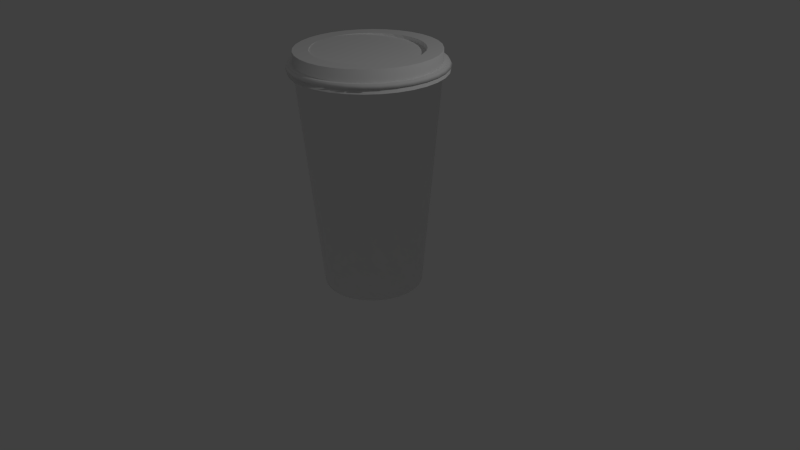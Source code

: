 # Source: cup.blend  (saved by Blender 2.72.0; exported with 4.5.12 LTS)
import bpy
from mathutils import Matrix  # noqa: F401  (used for matrix-valued properties, if any)

bpy.ops.wm.read_factory_settings(use_empty=True)
scene = bpy.context.scene
scene.name = 'Scene'

# ---- collections
col_collection_1 = bpy.data.collections.new('Collection 1'); scene.collection.children.link(col_collection_1)

# ---- materials (node trees are filled in below, after node groups)
mat_material_003 = bpy.data.materials.new('Material.003')
mat_material_003.alpha_threshold = 0.0
mat_material_003.use_transparent_shadow = False
mat_material_003.diffuse_color = (1.0, 1.0, 1.0, 1.0)
mat_material_003.roughness = 0.5

# ---- material node trees

# ---- world
world_world = bpy.data.worlds.new('World'); scene.world = world_world
world_world.color = (0.05088, 0.05088, 0.05088)
world_world.use_sun_shadow = False
world_world.sun_shadow_jitter_overblur = 0.0
world_world.cycles.sampling_method = 'MANUAL'
world_world.cycles.sample_map_resolution = 256

# ---- cameras
cam_camera = bpy.data.cameras.new('Camera')
cam_camera.clip_end = 100.0
cam_camera.lens = 35.0
cam_camera.sensor_width = 32.0
cam_camera.sensor_height = 18.0
cam_camera.ortho_scale = 7.314
cam_camera.dof.focus_distance = 0.0
cam_camera.dof.aperture_fstop = 128.0

# ---- lights
light_lamp = bpy.data.lights.new('Lamp', 'POINT')
light_lamp.transmission_factor = 0.0
light_lamp.cutoff_distance = 30.0
light_lamp.energy = 100.0
light_lamp.shadow_buffer_clip_start = 1.001
light_lamp.shadow_soft_size = 0.1
light_lamp.shadow_maximum_resolution = 0.006
light_lamp.use_absolute_resolution = True
light_lamp.cycles.use_multiple_importance_sampling = False

# ---- meshes
me_cylinder = bpy.data.meshes.new('Cylinder')
me_cylinder.from_pydata([(-0.2177, 1.188, -2.634), (-0.2177, 1.59, 1.865), (-0.02266, 1.168, -2.634), (0.05579, 1.563, 1.865), (0.1649, 1.111, -2.634), (0.3188, 1.483, 1.865), (0.3378, 1.019, -2.634), (0.5612, 1.353, 1.865), (0.4894, 0.8946, -2.634), (0.7737, 1.179, 1.865), (0.6137, 0.7431, -2.634), (0.948, 0.9665, 1.865), (0.7061, 0.5702, -2.634), (1.078, 0.7241, 1.865), (0.763, 0.3826, -2.634), (1.157, 0.4611, 1.865), (0.7823, 0.1875, -2.634), (1.184, 0.1875, 1.865), (0.763, -0.007554, -2.634), (1.157, -0.086, 1.865), (0.7061, -0.1951, -2.634), (1.078, -0.349, 1.865), (0.6137, -0.368, -2.634), (0.948, -0.5914, 1.865), (0.4894, -0.5196, -2.634), (0.7737, -0.8039, 1.865), (0.3378, -0.6439, -2.634), (0.5612, -0.9783, 1.865), (0.1649, -0.7363, -2.634), (0.3188, -1.108, 1.865), (-0.02266, -0.7932, -2.634), (0.05579, -1.188, 1.865), (-0.2177, -0.8125, -2.634), (-0.2177, -1.215, 1.865), (-0.4128, -0.7932, -2.634), (-0.4913, -1.188, 1.865), (-0.6004, -0.7363, -2.634), (-0.7543, -1.108, 1.865), (-0.7733, -0.6439, -2.634), (-0.9967, -0.9783, 1.865), (-0.9249, -0.5196, -2.634), (-1.209, -0.8039, 1.865), (-1.049, -0.368, -2.634), (-1.384, -0.5914, 1.865), (-1.142, -0.1951, -2.634), (-1.513, -0.349, 1.865), (-1.199, -0.007554, -2.634), (-1.593, -0.086, 1.865), (-1.218, 0.1875, -2.634), (-1.62, 0.1875, 1.865), (-1.199, 0.3826, -2.634), (-1.593, 0.4611, 1.865), (-1.142, 0.5702, -2.634), (-1.513, 0.7241, 1.865), (-1.049, 0.7431, -2.634), (-1.384, 0.9665, 1.865), (-0.9249, 0.8946, -2.634), (-1.209, 1.179, 1.865), (-0.7733, 1.019, -2.634), (-0.9967, 1.353, 1.865), (-0.6004, 1.111, -2.634), (-0.7543, 1.483, 1.865), (-0.4128, 1.168, -2.634), (-0.4913, 1.563, 1.865), (-0.5147, 1.698, 1.78), (-0.801, 1.611, 1.78), (-1.065, 1.47, 1.78), (-1.296, 1.281, 1.78), (-1.486, 1.049, 1.78), (-1.627, 0.7854, 1.78), (-1.714, 0.4991, 1.78), (-1.743, 0.2013, 1.78), (-1.714, -0.09645, 1.78), (-1.627, -0.3828, 1.78), (-1.486, -0.6466, 1.78), (-1.296, -0.8779, 1.78), (-1.065, -1.068, 1.78), (-0.801, -1.209, 1.78), (-0.5147, -1.296, 1.78), (-0.217, -1.325, 1.78), (0.08077, -1.296, 1.78), (0.3671, -1.209, 1.78), (0.6309, -1.068, 1.78), (0.8622, -0.8779, 1.78), (1.052, -0.6466, 1.78), (1.193, -0.3828, 1.78), (1.28, -0.09645, 1.78), (1.309, 0.2013, 1.78), (1.28, 0.4991, 1.78), (1.193, 0.7854, 1.78), (1.052, 1.049, 1.78), (0.8622, 1.281, 1.78), (0.6309, 1.47, 1.78), (0.3671, 1.611, 1.78), (0.08077, 1.698, 1.78), (-0.217, 1.728, 1.78), (-0.5147, 1.698, 1.78), (-0.801, 1.611, 1.78), (-1.065, 1.47, 1.78), (-1.296, 1.281, 1.78), (-1.486, 1.049, 1.78), (-1.627, 0.7854, 1.78), (-1.714, 0.4991, 1.78), (-1.743, 0.2013, 1.78), (-1.714, -0.09645, 1.78), (-1.627, -0.3828, 1.78), (-1.486, -0.6466, 1.78), (-1.296, -0.8779, 1.78), (-1.065, -1.068, 1.78), (-0.801, -1.209, 1.78), (-0.5147, -1.296, 1.78), (-0.217, -1.325, 1.78), (0.08077, -1.296, 1.78), (0.3671, -1.209, 1.78), (0.6309, -1.068, 1.78), (0.8622, -0.8779, 1.78), (1.052, -0.6466, 1.78), (1.193, -0.3828, 1.78), (1.28, -0.09645, 1.78), (1.309, 0.2013, 1.78), (1.28, 0.4991, 1.78), (1.193, 0.7854, 1.78), (1.052, 1.049, 1.78), (0.8622, 1.281, 1.78), (0.6309, 1.47, 1.78), (0.3671, 1.611, 1.78), (0.08077, 1.698, 1.78), (-0.217, 1.728, 1.78), (-0.5147, 1.698, 1.78), (-0.801, 1.611, 1.78), (-1.065, 1.47, 1.78), (-1.296, 1.281, 1.78), (-1.486, 1.049, 1.78), (-1.627, 0.7854, 1.78), (-1.714, 0.4991, 1.78), (-1.743, 0.2013, 1.78), (-1.714, -0.09645, 1.78), (-1.627, -0.3828, 1.78), (-1.486, -0.6466, 1.78), (-1.296, -0.8779, 1.78), (-1.065, -1.068, 1.78), (-0.801, -1.209, 1.78), (-0.5147, -1.296, 1.78), (-0.217, -1.325, 1.78), (0.08077, -1.296, 1.78), (0.3671, -1.209, 1.78), (0.6309, -1.068, 1.78), (0.8622, -0.8779, 1.78), (1.052, -0.6466, 1.78), (1.193, -0.3828, 1.78), (1.28, -0.09645, 1.78), (1.309, 0.2013, 1.78), (1.28, 0.4991, 1.78), (1.193, 0.7854, 1.78), (1.052, 1.049, 1.78), (0.8622, 1.281, 1.78), (0.6309, 1.47, 1.78), (0.3671, 1.611, 1.78), (0.08077, 1.698, 1.78), (-0.217, 1.728, 1.78), (-0.5147, 1.698, 1.78), (-0.801, 1.611, 1.78), (-1.065, 1.47, 1.78), (-1.296, 1.281, 1.78), (-1.486, 1.049, 1.78), (-1.627, 0.7854, 1.78), (-1.714, 0.4991, 1.78), (-1.743, 0.2013, 1.78), (-1.714, -0.09645, 1.78), (-1.627, -0.3828, 1.78), (-1.486, -0.6466, 1.78), (-1.296, -0.8779, 1.78), (-1.065, -1.068, 1.78), (-0.801, -1.209, 1.78), (-0.5147, -1.296, 1.78), (-0.217, -1.325, 1.78), (0.08077, -1.296, 1.78), (0.3671, -1.209, 1.78), (0.6309, -1.068, 1.78), (0.8622, -0.8779, 1.78), (1.052, -0.6466, 1.78), (1.193, -0.3828, 1.78), (1.28, -0.09645, 1.78), (1.309, 0.2013, 1.78), (1.28, 0.4991, 1.78), (1.193, 0.7854, 1.78), (1.052, 1.049, 1.78), (0.8622, 1.281, 1.78), (0.6309, 1.47, 1.78), (0.3671, 1.611, 1.78), (0.08077, 1.698, 1.78), (-0.217, 1.728, 1.78), (-0.5147, 1.698, 1.78), (-0.801, 1.611, 1.78), (-1.065, 1.47, 1.78), (-1.296, 1.281, 1.78), (-1.486, 1.049, 1.78), (-1.627, 0.7854, 1.78), (-1.714, 0.4991, 1.78), (-1.743, 0.2013, 1.78), (-1.714, -0.09645, 1.78), (-1.627, -0.3828, 1.78), (-1.486, -0.6466, 1.78), (-1.296, -0.8779, 1.78), (-1.065, -1.068, 1.78), (-0.801, -1.209, 1.78), (-0.5147, -1.296, 1.78), (-0.217, -1.325, 1.78), (0.08077, -1.296, 1.78), (0.3671, -1.209, 1.78), (0.6309, -1.068, 1.78), (0.8622, -0.8779, 1.78), (1.052, -0.6466, 1.78), (1.193, -0.3828, 1.78), (1.28, -0.09645, 1.78), (1.309, 0.2013, 1.78), (1.28, 0.4991, 1.78), (1.193, 0.7854, 1.78), (1.052, 1.049, 1.78), (0.8622, 1.281, 1.78), (0.6309, 1.47, 1.78), (0.3671, 1.611, 1.78), (0.08077, 1.698, 1.78), (-0.217, 1.728, 1.78), (-0.2177, 1.59, 1.952), (0.05579, 1.563, 1.952), (0.3188, 1.483, 1.952), (0.5612, 1.353, 1.952), (0.7737, 1.179, 1.952), (0.948, 0.9665, 1.952), (1.078, 0.7241, 1.952), (1.157, 0.4611, 1.952), (1.184, 0.1875, 1.952), (1.157, -0.086, 1.952), (1.078, -0.349, 1.952), (0.948, -0.5914, 1.952), (0.7737, -0.8039, 1.952), (0.5612, -0.9783, 1.952), (0.3188, -1.108, 1.952), (0.05579, -1.188, 1.952), (-0.2177, -1.215, 1.952), (-0.4913, -1.188, 1.952), (-0.7543, -1.108, 1.952), (-0.9967, -0.9783, 1.952), (-1.209, -0.8039, 1.952), (-1.384, -0.5914, 1.952), (-1.513, -0.349, 1.952), (-1.593, -0.086, 1.952), (-1.62, 0.1875, 1.952), (-1.593, 0.4611, 1.952), (-1.513, 0.7241, 1.952), (-1.384, 0.9665, 1.952), (-1.209, 1.179, 1.952), (-0.9967, 1.353, 1.952), (-0.7543, 1.483, 1.952), (-0.4913, 1.563, 1.952), (-0.2177, 1.59, 2.187), (0.05579, 1.563, 2.187), (0.3188, 1.483, 2.187), (0.5612, 1.353, 2.187), (0.7737, 1.179, 2.187), (0.948, 0.9665, 2.187), (1.078, 0.7241, 2.187), (1.157, 0.4611, 2.187), (1.184, 0.1875, 2.187), (1.157, -0.086, 2.187), (1.078, -0.349, 2.187), (0.948, -0.5914, 2.187), (0.7737, -0.8039, 2.187), (0.5612, -0.9783, 2.187), (0.3188, -1.108, 2.187), (0.05579, -1.188, 2.187), (-0.2177, -1.215, 2.187), (-0.4913, -1.188, 2.187), (-0.7543, -1.108, 2.187), (-0.9967, -0.9783, 2.187), (-1.209, -0.8039, 2.187), (-1.384, -0.5914, 2.187), (-1.513, -0.349, 2.187), (-1.593, -0.086, 2.187), (-1.62, 0.1875, 2.187), (-1.593, 0.4611, 2.187), (-1.513, 0.7241, 2.187), (-1.384, 0.9665, 2.187), (-1.209, 1.179, 2.187), (-0.9967, 1.353, 2.187), (-0.7543, 1.483, 2.187), (-0.4913, 1.563, 2.187), (-0.2177, 1.669, 1.865), (0.07124, 1.64, 1.865), (0.3491, 1.556, 1.865), (0.6052, 1.419, 1.865), (0.8297, 1.235, 1.865), (1.014, 1.01, 1.865), (1.151, 0.7544, 1.865), (1.235, 0.4765, 1.865), (1.264, 0.1875, 1.865), (1.235, -0.1014, 1.865), (1.151, -0.3793, 1.865), (1.014, -0.6354, 1.865), (0.8297, -0.8599, 1.865), (0.6052, -1.044, 1.865), (0.3491, -1.181, 1.865), (0.07124, -1.265, 1.865), (-0.2177, -1.294, 1.865), (-0.5067, -1.265, 1.865), (-0.7846, -1.181, 1.865), (-1.041, -1.044, 1.865), (-1.265, -0.8599, 1.865), (-1.449, -0.6354, 1.865), (-1.586, -0.3793, 1.865), (-1.671, -0.1014, 1.865), (-1.699, 0.1875, 1.865), (-1.671, 0.4765, 1.865), (-1.586, 0.7544, 1.865), (-1.449, 1.01, 1.865), (-1.265, 1.235, 1.865), (-1.041, 1.419, 1.865), (-0.7846, 1.556, 1.865), (-0.5067, 1.64, 1.865), (-0.5188, -1.316, 1.778), (-0.2168, -1.345, 1.778), (-0.2176, 1.691, 1.957), (0.07548, 1.662, 1.957), (0.3573, 1.577, 1.957), (0.6171, 1.438, 1.957), (0.8447, 1.251, 1.957), (1.032, 1.023, 1.957), (1.17, 0.7636, 1.957), (1.256, 0.4818, 1.957), (1.285, 0.1887, 1.957), (1.256, -0.1044, 1.957), (1.17, -0.3862, 1.957), (1.032, -0.646, 1.957), (0.8447, -0.8737, 1.957), (0.6171, -1.061, 1.957), (0.3573, -1.199, 1.957), (0.07548, -1.285, 1.957), (-0.2176, -1.314, 1.957), (-0.5107, -1.285, 1.957), (-0.7926, -1.199, 1.957), (-1.052, -1.061, 1.957), (-1.28, -0.8737, 1.957), (-1.467, -0.646, 1.957), (-1.606, -0.3862, 1.957), (-1.691, -0.1044, 1.957), (-1.72, 0.1887, 1.957), (-1.691, 0.4818, 1.957), (-1.606, 0.7636, 1.957), (-1.467, 1.023, 1.957), (-1.28, 1.251, 1.957), (-1.052, 1.438, 1.957), (-0.7926, 1.577, 1.957), (-0.5107, 1.662, 1.957), (-0.2168, -1.345, 1.778), (-0.5188, -1.316, 1.778), (-0.2168, 1.751, 1.873), (0.08515, 1.721, 1.873), (0.3755, 1.633, 1.873), (0.6432, 1.49, 1.873), (0.8777, 1.297, 1.873), (1.07, 1.063, 1.873), (1.213, 0.7951, 1.873), (1.301, 0.5047, 1.873), (1.331, 0.2027, 1.873), (1.301, -0.09934, 1.873), (1.213, -0.3897, 1.873), (1.07, -0.6574, 1.873), (0.8777, -0.8919, 1.873), (0.6432, -1.084, 1.873), (0.3755, -1.227, 1.873), (0.08515, -1.316, 1.873), (-0.2168, -1.345, 1.873), (-0.5188, -1.316, 1.873), (-0.8092, -1.227, 1.873), (-1.077, -1.084, 1.873), (-1.311, -0.8919, 1.873), (-1.504, -0.6574, 1.873), (-1.647, -0.3897, 1.873), (-1.735, -0.09934, 1.873), (-1.765, 0.2027, 1.873), (-1.735, 0.5047, 1.873), (-1.647, 0.7951, 1.873), (-1.504, 1.063, 1.873), (-1.311, 1.297, 1.873), (-1.077, 1.49, 1.873), (-0.8092, 1.633, 1.873), (-0.5188, 1.721, 1.873), (-0.5147, 1.698, 1.874), (-0.801, 1.611, 1.874), (-1.065, 1.47, 1.874), (-1.296, 1.281, 1.874), (-1.486, 1.049, 1.874), (-1.627, 0.7854, 1.874), (-1.714, 0.4991, 1.874), (-1.743, 0.2013, 1.874), (-1.714, -0.09645, 1.874), (-1.627, -0.3828, 1.874), (-1.486, -0.6466, 1.874), (-1.296, -0.8779, 1.874), (-1.065, -1.068, 1.874), (-0.801, -1.209, 1.874), (-0.5147, -1.296, 1.874), (-0.217, -1.325, 1.874), (0.08077, -1.296, 1.874), (0.3671, -1.209, 1.874), (0.6309, -1.068, 1.874), (0.8622, -0.8779, 1.874), (1.052, -0.6466, 1.874), (1.193, -0.3828, 1.874), (1.28, -0.09645, 1.874), (1.309, 0.2013, 1.874), (1.28, 0.4991, 1.874), (1.193, 0.7854, 1.874), (1.052, 1.049, 1.874), (0.8622, 1.281, 1.874), (0.6309, 1.47, 1.874), (0.3671, 1.611, 1.874), (0.08077, 1.698, 1.874), (-0.217, 1.728, 1.874), (-0.5147, -1.296, 1.78), (-0.217, -1.325, 1.78), (-0.5067, 1.64, 1.956), (-0.7846, 1.556, 1.956), (-1.041, 1.419, 1.956), (-1.265, 1.235, 1.956), (-1.449, 1.01, 1.956), (-1.586, 0.7544, 1.956), (-1.671, 0.4765, 1.956), (-1.699, 0.1875, 1.956), (-1.671, -0.1014, 1.956), (-1.586, -0.3793, 1.956), (-1.449, -0.6354, 1.956), (-1.265, -0.8599, 1.956), (-1.041, -1.044, 1.956), (-0.7846, -1.181, 1.956), (-0.5067, -1.265, 1.956), (-0.2177, -1.294, 1.956), (0.07124, -1.265, 1.956), (0.3491, -1.181, 1.956), (0.6052, -1.044, 1.956), (0.8297, -0.8599, 1.956), (1.014, -0.6354, 1.956), (1.151, -0.3793, 1.956), (1.235, -0.1014, 1.956), (1.264, 0.1875, 1.956), (1.235, 0.4765, 1.956), (1.151, 0.7544, 1.956), (1.014, 1.01, 1.956), (0.8297, 1.235, 1.956), (0.6052, 1.419, 1.956), (0.3491, 1.556, 1.956), (0.07124, 1.64, 1.956), (-0.2177, 1.669, 1.956), (-0.217, -1.325, 1.78), (-0.5147, -1.296, 1.78), (-0.2177, 1.669, 1.956), (0.07124, 1.64, 1.956), (0.3491, 1.556, 1.956), (0.6052, 1.419, 1.956), (0.8297, 1.235, 1.956), (1.014, 1.01, 1.956), (1.151, 0.7544, 1.956), (1.235, 0.4765, 1.956), (1.264, 0.1875, 1.956), (1.235, -0.1014, 1.956), (1.151, -0.3793, 1.956), (1.014, -0.6354, 1.956), (0.8297, -0.8599, 1.956), (0.6052, -1.044, 1.956), (0.3491, -1.181, 1.956), (0.07124, -1.265, 1.956), (-0.2177, -1.294, 1.956), (-0.5067, -1.265, 1.956), (-0.7846, -1.181, 1.956), (-1.041, -1.044, 1.956), (-1.265, -0.8599, 1.956), (-1.449, -0.6354, 1.956), (-1.586, -0.3793, 1.956), (-1.671, -0.1014, 1.956), (-1.699, 0.1875, 1.956), (-1.671, 0.4765, 1.956), (-1.586, 0.7544, 1.956), (-1.449, 1.01, 1.956), (-1.265, 1.235, 1.956), (-1.041, 1.419, 1.956), (-0.7846, 1.556, 1.956), (-0.5067, 1.64, 1.956), (-0.217, 1.728, 1.78), (0.08077, 1.698, 1.78), (0.3671, 1.611, 1.78), (0.6309, 1.47, 1.78), (0.8622, 1.281, 1.78), (1.052, 1.049, 1.78), (1.193, 0.7854, 1.78), (1.28, 0.4991, 1.78), (1.309, 0.2013, 1.78), (1.28, -0.09645, 1.78), (1.193, -0.3828, 1.78), (1.052, -0.6466, 1.78), (0.8622, -0.8779, 1.78), (0.6309, -1.068, 1.78), (0.3671, -1.209, 1.78), (0.08077, -1.296, 1.78), (-0.217, -1.325, 1.78), (-0.5147, -1.296, 1.78), (-0.801, -1.209, 1.78), (-1.065, -1.068, 1.78), (-1.296, -0.8779, 1.78), (-1.486, -0.6466, 1.78), (-1.627, -0.3828, 1.78), (-1.714, -0.09645, 1.78), (-1.743, 0.2013, 1.78), (-1.714, 0.4991, 1.78), (-1.627, 0.7854, 1.78), (-1.486, 1.049, 1.78), (-1.296, 1.281, 1.78), (-1.065, 1.47, 1.78), (-0.801, 1.611, 1.78), (-0.5147, 1.698, 1.78), (-0.217, 1.728, 1.874), (0.08077, 1.698, 1.874), (0.3671, 1.611, 1.874), (0.6309, 1.47, 1.874), (0.8622, 1.281, 1.874), (1.052, 1.049, 1.874), (1.193, 0.7854, 1.874), (1.28, 0.4991, 1.874), (1.309, 0.2013, 1.874), (1.28, -0.09645, 1.874), (1.193, -0.3828, 1.874), (1.052, -0.6466, 1.874), (0.8622, -0.8779, 1.874), (0.6309, -1.068, 1.874), (0.3671, -1.209, 1.874), (0.08077, -1.296, 1.874), (-0.217, -1.325, 1.874), (-0.5147, -1.296, 1.874), (-0.801, -1.209, 1.874), (-1.065, -1.068, 1.874), (-1.296, -0.8779, 1.874), (-1.486, -0.6466, 1.874), (-1.627, -0.3828, 1.874), (-1.714, -0.09645, 1.874), (-1.743, 0.2013, 1.874), (-1.714, 0.4991, 1.874), (-1.627, 0.7854, 1.874), (-1.486, 1.049, 1.874), (-1.296, 1.281, 1.874), (-1.065, 1.47, 1.874), (-0.801, 1.611, 1.874), (-0.5147, 1.698, 1.874), (-0.2177, 1.285, 2.187), (-0.003594, 1.264, 2.187), (0.2023, 1.202, 2.187), (0.3921, 1.1, 2.187), (0.5585, 0.9637, 2.187), (0.695, 0.7974, 2.187), (0.7964, 0.6076, 2.187), (0.8589, 0.4017, 2.187), (0.88, 0.1875, 2.187), (0.8589, -0.02662, 2.187), (0.7964, -0.2325, 2.187), (0.695, -0.4223, 2.187), (0.5585, -0.5887, 2.187), (0.3921, -0.7252, 2.187), (0.2023, -0.8266, 2.187), (-0.003594, -0.8891, 2.187), (-0.2177, -0.9102, 2.187), (-0.4319, -0.8891, 2.187), (-0.6378, -0.8266, 2.187), (-0.8276, -0.7252, 2.187), (-0.9939, -0.5887, 2.187), (-1.13, -0.4223, 2.187), (-1.232, -0.2325, 2.187), (-1.294, -0.02662, 2.187), (-1.315, 0.1875, 2.187), (-1.294, 0.4017, 2.187), (-1.232, 0.6076, 2.187), (-1.13, 0.7974, 2.187), (-0.9939, 0.9637, 2.187), (-0.8276, 1.1, 2.187), (-0.6378, 1.202, 2.187), (-0.4319, 1.264, 2.187), (-0.1745, 1.284, 2.103), (0.03821, 1.255, 2.089), (0.2411, 1.184, 2.076), (0.4263, 1.075, 2.065), (0.5868, 0.9321, 2.055), (0.7163, 0.7604, 2.048), (0.81, 0.5667, 2.043), (0.8641, 0.3585, 2.041), (0.8767, 0.1437, 2.042), (0.8472, -0.06947, 2.045), (0.7768, -0.2727, 2.051), (0.6682, -0.4583, 2.06), (0.5256, -0.619, 2.07), (0.3543, -0.7488, 2.083), (0.1611, -0.8426, 2.096), (-0.04667, -0.8968, 2.11), (-0.261, -0.9093, 2.124), (-0.4737, -0.8796, 2.138), (-0.6766, -0.809, 2.151), (-0.8618, -0.7, 2.163), (-1.022, -0.557, 2.172), (-1.152, -0.3853, 2.18), (-1.245, -0.1917, 2.185), (-1.3, 0.01659, 2.187), (-1.312, 0.2314, 2.186), (-1.283, 0.4445, 2.182), (-1.212, 0.6478, 2.176), (-1.104, 0.8334, 2.168), (-0.961, 0.9941, 2.157), (-0.7898, 1.124, 2.145), (-0.5966, 1.218, 2.132), (-0.3888, 1.272, 2.118)], [], [(0, 1, 3, 2), (2, 3, 5, 4), (4, 5, 7, 6), (6, 7, 9, 8), (8, 9, 11, 10), (10, 11, 13, 12), (12, 13, 15, 14), (14, 15, 17, 16), (16, 17, 19, 18), (18, 19, 21, 20), (20, 21, 23, 22), (22, 23, 25, 24), (24, 25, 27, 26), (26, 27, 29, 28), (28, 29, 31, 30), (30, 31, 33, 32), (32, 33, 35, 34), (34, 35, 37, 36), (36, 37, 39, 38), (38, 39, 41, 40), (40, 41, 43, 42), (42, 43, 45, 44), (44, 45, 47, 46), (46, 47, 49, 48), (48, 49, 51, 50), (50, 51, 53, 52), (52, 53, 55, 54), (54, 55, 57, 56), (56, 57, 59, 58), (58, 59, 61, 60), (62, 63, 1, 0), (60, 61, 63, 62), (0, 2, 4, 6, 8, 10, 12, 14, 16, 18, 20, 22, 24, 26, 28, 30, 32, 34, 36, 38, 40, 42, 44, 46, 48, 50, 52, 54, 56, 58, 60, 62), (109, 110, 78, 77), (98, 99, 67, 66), (118, 119, 87, 86), (107, 108, 76, 75), (96, 97, 65, 64), (116, 117, 85, 84), (105, 106, 74, 73), (114, 115, 83, 82), (125, 126, 94, 93), (103, 104, 72, 71), (112, 113, 81, 80), (123, 124, 92, 91), (101, 102, 70, 69), (121, 122, 90, 89), (110, 111, 79, 78), (99, 100, 68, 67), (119, 120, 88, 87), (108, 109, 77, 76), (97, 98, 66, 65), (117, 118, 86, 85), (106, 107, 75, 74), (127, 96, 64, 95), (115, 116, 84, 83), (126, 127, 95, 94), (104, 105, 73, 72), (113, 114, 82, 81), (124, 125, 93, 92), (102, 103, 71, 70), (111, 112, 80, 79), (122, 123, 91, 90), (66, 67, 516, 517), (143, 144, 112, 111), (154, 155, 123, 122), (132, 133, 101, 100), (146, 147, 115, 114), (157, 158, 126, 125), (135, 136, 104, 103), (149, 150, 118, 117), (138, 139, 107, 106), (159, 128, 96, 127), (152, 153, 121, 120), (141, 142, 110, 109), (130, 131, 99, 98), (144, 145, 113, 112), (155, 156, 124, 123), (133, 134, 102, 101), (147, 148, 116, 115), (136, 137, 105, 104), (150, 151, 119, 118), (139, 140, 108, 107), (128, 129, 97, 96), (153, 154, 122, 121), (142, 143, 111, 110), (131, 132, 100, 99), (145, 146, 114, 113), (156, 157, 125, 124), (134, 135, 103, 102), (148, 149, 117, 116), (137, 138, 106, 105), (151, 152, 120, 119), (158, 159, 127, 126), (140, 141, 109, 108), (100, 101, 69, 68), (129, 130, 98, 97), (161, 162, 130, 129), (172, 173, 141, 140), (190, 191, 159, 158), (183, 184, 152, 151), (169, 170, 138, 137), (180, 181, 149, 148), (166, 167, 135, 134), (188, 189, 157, 156), (177, 178, 146, 145), (163, 164, 132, 131), (174, 175, 143, 142), (185, 186, 154, 153), (160, 161, 129, 128), (171, 172, 140, 139), (182, 183, 151, 150), (168, 169, 137, 136), (179, 180, 148, 147), (165, 166, 134, 133), (187, 188, 156, 155), (176, 177, 145, 144), (162, 163, 131, 130), (173, 174, 142, 141), (184, 185, 153, 152), (191, 160, 128, 159), (170, 171, 139, 138), (181, 182, 150, 149), (167, 168, 136, 135), (189, 190, 158, 157), (178, 179, 147, 146), (164, 165, 133, 132), (186, 187, 155, 154), (175, 176, 144, 143), (193, 194, 162, 161), (204, 205, 173, 172), (222, 223, 191, 190), (215, 216, 184, 183), (201, 202, 170, 169), (212, 213, 181, 180), (198, 199, 167, 166), (220, 221, 189, 188), (209, 210, 178, 177), (195, 196, 164, 163), (206, 207, 175, 174), (217, 218, 186, 185), (192, 193, 161, 160), (203, 204, 172, 171), (214, 215, 183, 182), (200, 201, 169, 168), (211, 212, 180, 179), (197, 198, 166, 165), (219, 220, 188, 187), (208, 209, 177, 176), (194, 195, 163, 162), (205, 206, 174, 173), (216, 217, 185, 184), (223, 192, 160, 191), (202, 203, 171, 170), (213, 214, 182, 181), (199, 200, 168, 167), (221, 222, 190, 189), (210, 211, 179, 178), (196, 197, 165, 164), (218, 219, 187, 186), (207, 208, 176, 175), (31, 29, 302, 303), (21, 19, 297, 298), (244, 245, 477, 476), (11, 9, 292, 293), (229, 230, 462, 461), (251, 252, 484, 483), (236, 237, 469, 468), (1, 63, 319, 288), (55, 53, 314, 315), (243, 244, 476, 475), (45, 43, 309, 310), (228, 229, 461, 460), (35, 33, 304, 305), (25, 23, 299, 300), (250, 251, 483, 482), (15, 13, 294, 295), (235, 236, 468, 467), (5, 3, 289, 290), (242, 243, 475, 474), (227, 228, 460, 459), (59, 57, 316, 317), (49, 47, 311, 312), (249, 250, 482, 481), (234, 235, 467, 466), (39, 37, 306, 307), (29, 27, 301, 302), (241, 242, 474, 473), (19, 17, 296, 297), (226, 227, 459, 458), (9, 7, 291, 292), (248, 249, 481, 480), (233, 234, 466, 465), (63, 61, 318, 319), (247, 246, 278, 279), (53, 51, 313, 314), (255, 224, 456, 487), (240, 241, 473, 472), (43, 41, 308, 309), (225, 226, 458, 457), (33, 31, 303, 304), (23, 21, 298, 299), (247, 248, 480, 479), (13, 11, 293, 294), (232, 233, 465, 464), (254, 255, 487, 486), (239, 240, 472, 471), (224, 225, 457, 456), (57, 55, 315, 316), (47, 45, 310, 311), (246, 247, 479, 478), (231, 232, 464, 463), (37, 35, 305, 306), (27, 25, 300, 301), (3, 1, 288, 289), (253, 254, 486, 485), (238, 239, 471, 470), (17, 15, 295, 296), (7, 5, 290, 291), (245, 246, 478, 477), (230, 231, 463, 462), (61, 59, 317, 318), (51, 49, 312, 313), (252, 253, 485, 484), (237, 238, 470, 469), (41, 39, 307, 308), (281, 280, 576, 577), (225, 224, 256, 257), (236, 235, 267, 268), (224, 255, 287, 256), (245, 244, 276, 277), (234, 233, 265, 266), (254, 253, 285, 286), (243, 242, 274, 275), (232, 231, 263, 264), (252, 251, 283, 284), (241, 240, 272, 273), (230, 229, 261, 262), (250, 249, 281, 282), (228, 227, 259, 260), (239, 238, 270, 271), (248, 247, 279, 280), (226, 225, 257, 258), (237, 236, 268, 269), (246, 245, 277, 278), (235, 234, 266, 267), (255, 254, 286, 287), (244, 243, 275, 276), (233, 232, 264, 265), (253, 252, 284, 285), (242, 241, 273, 274), (231, 230, 262, 263), (251, 250, 282, 283), (229, 228, 260, 261), (240, 239, 271, 272), (249, 248, 280, 281), (227, 226, 258, 259), (238, 237, 269, 270), (440, 439, 336, 335), (425, 424, 351, 350), (406, 407, 368, 369), (391, 392, 383, 384), (447, 446, 329, 328), (432, 431, 344, 343), (413, 414, 361, 362), (398, 399, 376, 377), (420, 455, 320, 355), (439, 438, 337, 336), (424, 423, 352, 351), (405, 406, 369, 370), (390, 391, 384, 385), (446, 445, 330, 329), (431, 430, 345, 344), (412, 413, 362, 363), (455, 454, 321, 320), (397, 398, 377, 378), (453, 452, 323, 322), (438, 437, 338, 337), (454, 421, 354, 321), (423, 422, 353, 352), (404, 405, 370, 371), (389, 390, 385, 386), (445, 444, 331, 330), (430, 429, 346, 345), (411, 412, 363, 364), (343, 344, 378, 377), (328, 329, 363, 362), (350, 351, 385, 384), (335, 336, 370, 369), (342, 343, 377, 376), (327, 328, 362, 361), (349, 350, 384, 383), (334, 335, 369, 368), (341, 342, 376, 375), (326, 327, 361, 360), (348, 349, 383, 382), (333, 334, 368, 367), (340, 341, 375, 374), (325, 326, 360, 359), (347, 348, 382, 381), (332, 333, 367, 366), (339, 340, 374, 373), (324, 325, 359, 358), (346, 347, 381, 380), (331, 332, 366, 365), (353, 322, 356, 387), (338, 339, 373, 372), (323, 324, 358, 357), (345, 346, 380, 379), (330, 331, 365, 364), (352, 353, 387, 386), (337, 338, 372, 371), (322, 323, 357, 356), (344, 345, 379, 378), (329, 330, 364, 363), (351, 352, 386, 385), (336, 337, 371, 370), (320, 321, 354, 355), (540, 539, 400, 399), (525, 524, 415, 414), (477, 478, 431, 432), (504, 505, 420, 421), (462, 463, 446, 447), (547, 546, 393, 392), (532, 531, 408, 407), (484, 485, 424, 425), (469, 470, 439, 440), (539, 538, 401, 400), (524, 523, 416, 415), (476, 477, 432, 433), (461, 462, 447, 448), (546, 545, 394, 393), (531, 530, 409, 408), (483, 484, 425, 426), (468, 469, 440, 441), (538, 537, 402, 401), (475, 476, 433, 434), (523, 522, 417, 416), (460, 461, 448, 449), (545, 544, 395, 394), (482, 483, 426, 427), (530, 529, 410, 409), (467, 468, 441, 442), (520, 551, 388, 419), (537, 536, 403, 402), (522, 521, 418, 417), (474, 475, 434, 435), (459, 460, 449, 450), (544, 543, 396, 395), (481, 482, 427, 428), (529, 528, 411, 410), (505, 78, 455, 420), (466, 467, 442, 443), (396, 397, 378, 379), (452, 451, 324, 323), (437, 436, 339, 338), (418, 419, 356, 357), (422, 453, 322, 353), (403, 404, 371, 372), (388, 389, 386, 387), (444, 443, 332, 331), (429, 428, 347, 346), (410, 411, 364, 365), (395, 396, 379, 380), (451, 450, 325, 324), (436, 435, 340, 339), (417, 418, 357, 358), (402, 403, 372, 373), (419, 388, 387, 356), (443, 442, 333, 332), (428, 427, 348, 347), (409, 410, 365, 366), (394, 395, 380, 381), (450, 449, 326, 325), (435, 434, 341, 340), (416, 417, 358, 359), (401, 402, 373, 374), (442, 441, 334, 333), (408, 409, 366, 367), (427, 426, 349, 348), (393, 394, 381, 382), (449, 448, 327, 326), (415, 416, 359, 360), (434, 433, 342, 341), (400, 401, 374, 375), (441, 440, 335, 334), (307, 306, 205, 204), (292, 291, 220, 219), (551, 550, 389, 388), (536, 535, 404, 403), (314, 313, 198, 197), (299, 298, 213, 212), (79, 504, 421, 454), (521, 520, 419, 418), (306, 305, 206, 205), (291, 290, 221, 220), (473, 474, 435, 436), (458, 459, 450, 451), (313, 312, 199, 198), (298, 297, 214, 213), (543, 542, 397, 396), (78, 79, 454, 455), (288, 319, 192, 223), (305, 304, 207, 206), (528, 527, 412, 411), (290, 289, 222, 221), (480, 481, 428, 429), (312, 311, 200, 199), (297, 296, 215, 214), (465, 466, 443, 444), (550, 549, 390, 389), (319, 318, 193, 192), (304, 303, 208, 207), (289, 288, 223, 222), (535, 534, 405, 404), (487, 456, 453, 422), (311, 310, 201, 200), (296, 295, 216, 215), (472, 473, 436, 437), (457, 458, 451, 452), (318, 317, 194, 193), (303, 302, 209, 208), (542, 541, 398, 397), (527, 526, 413, 412), (310, 309, 202, 201), (295, 294, 217, 216), (479, 480, 429, 430), (464, 465, 444, 445), (317, 316, 195, 194), (302, 301, 210, 209), (549, 548, 391, 390), (534, 533, 406, 405), (309, 308, 203, 202), (486, 487, 422, 423), (294, 293, 218, 217), (471, 472, 437, 438), (456, 457, 452, 453), (316, 315, 196, 195), (301, 300, 211, 210), (541, 540, 399, 398), (478, 479, 430, 431), (526, 525, 414, 413), (308, 307, 204, 203), (293, 292, 219, 218), (463, 464, 445, 446), (548, 547, 392, 391), (315, 314, 197, 196), (300, 299, 212, 211), (485, 486, 423, 424), (533, 532, 407, 406), (120, 121, 89, 88), (488, 519, 551, 520), (77, 78, 505, 506), (88, 89, 494, 495), (68, 69, 514, 515), (90, 91, 492, 493), (79, 80, 503, 504), (70, 71, 512, 513), (92, 93, 490, 491), (81, 82, 501, 502), (72, 73, 510, 511), (94, 95, 488, 489), (83, 84, 499, 500), (95, 64, 519, 488), (74, 75, 508, 509), (85, 86, 497, 498), (65, 66, 517, 518), (76, 77, 506, 507), (87, 88, 495, 496), (67, 68, 515, 516), (470, 471, 438, 439), (89, 90, 493, 494), (69, 70, 513, 514), (91, 92, 491, 492), (80, 81, 502, 503), (71, 72, 511, 512), (93, 94, 489, 490), (82, 83, 500, 501), (73, 74, 509, 510), (84, 85, 498, 499), (64, 65, 518, 519), (75, 76, 507, 508), (86, 87, 496, 497), (509, 508, 540, 541), (498, 497, 529, 530), (518, 517, 549, 550), (507, 506, 538, 539), (496, 495, 527, 528), (516, 515, 547, 548), (505, 504, 536, 537), (494, 493, 525, 526), (514, 513, 545, 546), (492, 491, 523, 524), (503, 502, 534, 535), (512, 511, 543, 544), (490, 489, 521, 522), (501, 500, 532, 533), (510, 509, 541, 542), (499, 498, 530, 531), (519, 518, 550, 551), (508, 507, 539, 540), (497, 496, 528, 529), (517, 516, 548, 549), (506, 505, 537, 538), (495, 494, 526, 527), (515, 514, 546, 547), (493, 492, 524, 525), (504, 503, 535, 536), (513, 512, 544, 545), (491, 490, 522, 523), (502, 501, 533, 534), (511, 510, 542, 543), (489, 488, 520, 521), (500, 499, 531, 532), (421, 420, 355, 354), (399, 400, 375, 376), (414, 415, 360, 361), (433, 432, 343, 342), (448, 447, 328, 327), (392, 393, 382, 383), (407, 408, 367, 368), (426, 425, 350, 349), (579, 578, 610, 611), (259, 258, 554, 555), (270, 269, 565, 566), (279, 278, 574, 575), (257, 256, 552, 553), (268, 267, 563, 564), (256, 287, 583, 552), (277, 276, 572, 573), (266, 265, 561, 562), (286, 285, 581, 582), (275, 274, 570, 571), (264, 263, 559, 560), (284, 283, 579, 580), (273, 272, 568, 569), (262, 261, 557, 558), (282, 281, 577, 578), (260, 259, 555, 556), (271, 270, 566, 567), (280, 279, 575, 576), (258, 257, 553, 554), (269, 268, 564, 565), (278, 277, 573, 574), (267, 266, 562, 563), (287, 286, 582, 583), (276, 275, 571, 572), (265, 264, 560, 561), (285, 284, 580, 581), (274, 273, 569, 570), (263, 262, 558, 559), (283, 282, 578, 579), (261, 260, 556, 557), (272, 271, 567, 568), (585, 584, 615, 614, 613, 612, 611, 610, 609, 608, 607, 606, 605, 604, 603, 602, 601, 600, 599, 598, 597, 596, 595, 594, 593, 592, 591, 590, 589, 588, 587, 586), (557, 556, 588, 589), (568, 567, 599, 600), (577, 576, 608, 609), (555, 554, 586, 587), (566, 565, 597, 598), (575, 574, 606, 607), (553, 552, 584, 585), (564, 563, 595, 596), (552, 583, 615, 584), (573, 572, 604, 605), (562, 561, 593, 594), (582, 581, 613, 614), (571, 570, 602, 603), (560, 559, 591, 592), (580, 579, 611, 612), (569, 568, 600, 601), (558, 557, 589, 590), (578, 577, 609, 610), (556, 555, 587, 588), (567, 566, 598, 599), (576, 575, 607, 608), (554, 553, 585, 586), (565, 564, 596, 597), (574, 573, 605, 606), (563, 562, 594, 595), (583, 582, 614, 615), (572, 571, 603, 604), (561, 560, 592, 593), (581, 580, 612, 613), (570, 569, 601, 602), (559, 558, 590, 591)])
me_cylinder.polygons.foreach_set('use_smooth', [1, 1, 1, 1, 1, 1, 1, 1, 1, 1, 1, 1, 1, 1, 1, 1, 1, 1, 1, 1, 1, 1, 1, 1, 1, 1, 1, 1, 1, 1, 1, 1, 1, 1, 1, 1, 1, 1, 1, 1, 1, 1, 1, 1, 1, 1, 1, 1, 1, 1, 1, 1, 1, 1, 1, 1, 1, 1, 1, 1, 1, 1, 1, 1, 1, 1, 1, 1, 1, 1, 1, 1, 1, 1, 1, 1, 1, 1, 1, 1, 1, 1, 1, 1, 1, 1, 1, 1, 1, 1, 1, 1, 1, 1, 1, 1, 1, 1, 1, 1, 1, 1, 1, 1, 1, 1, 1, 1, 1, 1, 1, 1, 1, 1, 1, 1, 1, 1, 1, 1, 1, 1, 1, 1, 1, 1, 1, 1, 1, 1, 1, 1, 1, 1, 1, 1, 1, 1, 1, 1, 1, 1, 1, 1, 1, 1, 1, 1, 1, 1, 1, 1, 1, 1, 1, 1, 1, 1, 1, 1, 1, 1, 1, 1, 1, 1, 1, 1, 1, 1, 1, 1, 1, 1, 1, 1, 1, 1, 1, 1, 1, 1, 1, 1, 1, 1, 1, 1, 1, 1, 1, 1, 1, 1, 1, 1, 1, 1, 1, 1, 1, 1, 1, 1, 1, 1, 1, 1, 1, 1, 1, 1, 1, 1, 1, 1, 1, 1, 1, 1, 1, 1, 1, 1, 1, 1, 0, 1, 1, 1, 1, 1, 1, 1, 1, 1, 1, 1, 1, 1, 1, 1, 1, 1, 1, 1, 1, 1, 1, 1, 1, 1, 1, 1, 1, 1, 1, 1, 1, 1, 1, 1, 1, 1, 1, 1, 1, 1, 1, 1, 1, 1, 1, 1, 1, 1, 1, 1, 1, 1, 1, 1, 1, 1, 1, 1, 1, 1, 1, 1, 1, 1, 1, 1, 1, 1, 1, 1, 1, 1, 1, 1, 1, 1, 1, 1, 1, 1, 1, 1, 1, 1, 1, 1, 1, 1, 1, 1, 1, 1, 1, 1, 1, 1, 1, 1, 1, 1, 1, 1, 1, 1, 1, 1, 1, 1, 1, 1, 1, 1, 1, 1, 1, 1, 1, 1, 1, 1, 1, 1, 1, 1, 1, 1, 1, 1, 1, 1, 1, 1, 1, 1, 1, 1, 1, 1, 1, 1, 1, 1, 1, 1, 1, 1, 1, 1, 1, 1, 1, 1, 1, 1, 1, 1, 1, 1, 1, 1, 1, 1, 1, 1, 1, 1, 1, 1, 1, 1, 1, 1, 1, 1, 1, 1, 1, 1, 1, 1, 1, 1, 1, 1, 1, 1, 1, 1, 1, 1, 1, 1, 1, 1, 1, 1, 1, 1, 1, 1, 1, 1, 1, 1, 1, 1, 1, 1, 1, 1, 1, 1, 1, 1, 1, 1, 1, 1, 1, 1, 1, 1, 1, 1, 1, 1, 1, 1, 1, 1, 1, 1, 1, 1, 1, 1, 1, 1, 1, 1, 1, 1, 1, 1, 1, 1, 1, 1, 1, 1, 1, 0, 1, 1, 1, 1, 1, 1, 1, 1, 1, 1, 1, 1, 1, 1, 1, 1, 1, 1, 1, 1, 1, 1, 1, 1, 1, 1, 1, 1, 1, 1, 1, 1, 1, 1, 1, 1, 1, 1, 1, 1, 1, 1, 0, 0, 0, 0, 0, 0, 0, 0, 0, 0, 0, 0, 0, 0, 0, 0, 0, 0, 0, 0, 0, 0, 0, 0, 0, 0, 0, 0, 0, 0, 0, 0, 0, 0, 0, 0, 0, 0, 0, 0, 0, 0, 0, 0, 0, 0, 0, 0, 0, 0, 0, 0, 0, 0, 0, 0, 0, 0, 0, 0, 0, 0, 0, 0])
me_cylinder.materials.append(mat_material_003)
me_cylinder.use_remesh_preserve_volume = False
me_cylinder.use_remesh_preserve_attributes = False
me_cylinder.use_mirror_vertex_groups = False
me_cylinder.update()

# ---- objects
ob_cylinder = bpy.data.objects.new('Cylinder', me_cylinder)
ob_lamp = bpy.data.objects.new('Lamp', light_lamp)
ob_camera = bpy.data.objects.new('Camera', cam_camera)

# ---- transforms, parenting, visibility, modifiers, constraints
ob_cylinder.location = (0.0, 0.0, 1.253)
ob_cylinder.scale = (0.6359, 0.6359, 0.6359)
ob_cylinder.lineart.crease_threshold = 0.0
_m = ob_cylinder.modifiers.new('Fluid', 'FLUID')
ob_lamp.location = (4.076, 1.005, 5.904)
ob_lamp.rotation_euler = (0.6503, 0.05522, 1.866)
ob_lamp.lock_rotations_4d = False
ob_lamp.empty_display_type = 'ARROWS'
ob_lamp.color = (0.0, 0.0, 0.0, 0.0)
ob_lamp.lineart.crease_threshold = 0.0
ob_camera.location = (7.481, -6.508, 5.344)
ob_camera.rotation_euler = (1.109, 0.01082, 0.8149)
ob_camera.lock_rotations_4d = False
ob_camera.empty_display_type = 'ARROWS'
ob_camera.color = (0.0, 0.0, 0.0, 0.0)
ob_camera.display_type = 'WIRE'
ob_camera.lineart.crease_threshold = 0.0

# ---- collection membership
col_collection_1.objects.link(ob_cylinder)
col_collection_1.objects.link(ob_lamp)
col_collection_1.objects.link(ob_camera)

# ---- scene / render settings (as saved in the file)
scene.camera = ob_camera
scene.frame_start = 1; scene.frame_end = 250; scene.frame_set(31)
scene.render.engine = 'BLENDER_EEVEE_NEXT'
scene.render.resolution_percentage = 50
scene.render.dither_intensity = 0.0
scene.cycles.use_denoising = False
scene.cycles.samples = 10
scene.cycles.sampling_pattern = 'TABULATED_SOBOL'
scene.cycles.light_sampling_threshold = 0.0
scene.cycles.use_adaptive_sampling = False
scene.cycles.use_light_tree = False
scene.cycles.blur_glossy = 0.0
scene.cycles.pixel_filter_type = 'GAUSSIAN'
scene.cycles.sample_clamp_indirect = 0.0
scene.view_settings.view_transform = 'Standard'
bpy.context.view_layer.update()
